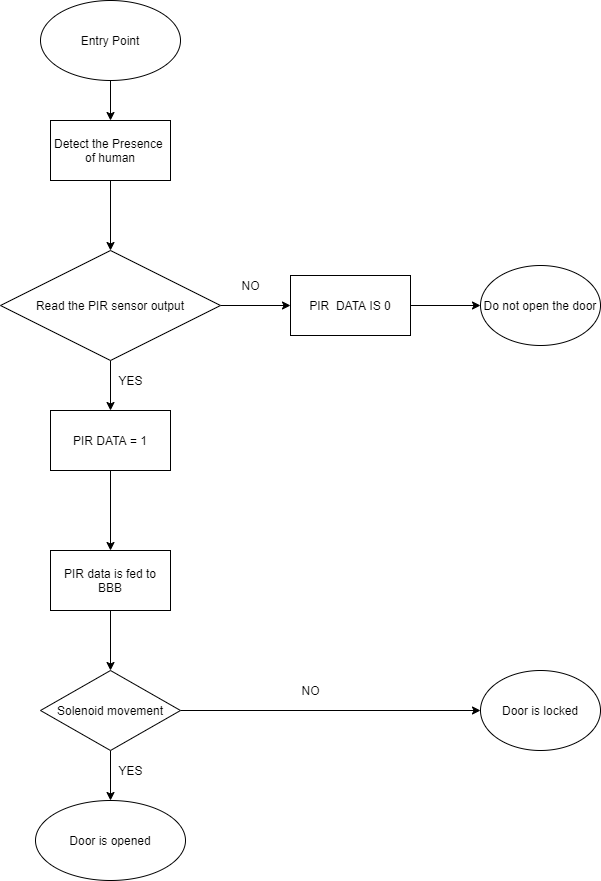

The diagram above was exported from draw.io. Its source (the exported page's mxGraphModel, read from the mxfile embedded in the PNG):
<mxGraphModel dx="1662" dy="737" grid="1" gridSize="10" guides="1" tooltips="1" connect="1" arrows="1" fold="1" page="1" pageScale="1" pageWidth="850" pageHeight="1100" math="0" shadow="0">
  <root>
    <mxCell id="0" />
    <mxCell id="1" parent="0" />
    <mxCell id="PHBZ4vFufrhBCnxYodWr-23" value="" style="edgeStyle=orthogonalEdgeStyle;rounded=0;orthogonalLoop=1;jettySize=auto;html=1;" edge="1" parent="1" source="PHBZ4vFufrhBCnxYodWr-1" target="PHBZ4vFufrhBCnxYodWr-14">
      <mxGeometry relative="1" as="geometry" />
    </mxCell>
    <mxCell id="PHBZ4vFufrhBCnxYodWr-1" value="Entry Point" style="ellipse;whiteSpace=wrap;html=1;" vertex="1" parent="1">
      <mxGeometry x="200" y="60" width="140" height="80" as="geometry" />
    </mxCell>
    <mxCell id="PHBZ4vFufrhBCnxYodWr-24" style="edgeStyle=orthogonalEdgeStyle;rounded=0;orthogonalLoop=1;jettySize=auto;html=1;entryX=0.5;entryY=0;entryDx=0;entryDy=0;" edge="1" parent="1" source="PHBZ4vFufrhBCnxYodWr-14" target="PHBZ4vFufrhBCnxYodWr-17">
      <mxGeometry relative="1" as="geometry" />
    </mxCell>
    <mxCell id="PHBZ4vFufrhBCnxYodWr-14" value="&lt;span&gt;Detect the Presence&amp;nbsp;&lt;/span&gt;&lt;br&gt;&lt;span&gt;of human&lt;/span&gt;" style="rounded=0;whiteSpace=wrap;html=1;" vertex="1" parent="1">
      <mxGeometry x="210" y="180" width="120" height="60" as="geometry" />
    </mxCell>
    <mxCell id="PHBZ4vFufrhBCnxYodWr-36" style="edgeStyle=orthogonalEdgeStyle;rounded=0;orthogonalLoop=1;jettySize=auto;html=1;entryX=0.5;entryY=0;entryDx=0;entryDy=0;" edge="1" parent="1" source="PHBZ4vFufrhBCnxYodWr-15" target="PHBZ4vFufrhBCnxYodWr-35">
      <mxGeometry relative="1" as="geometry" />
    </mxCell>
    <mxCell id="PHBZ4vFufrhBCnxYodWr-15" value="PIR DATA = 1" style="rounded=0;whiteSpace=wrap;html=1;" vertex="1" parent="1">
      <mxGeometry x="210" y="470" width="120" height="60" as="geometry" />
    </mxCell>
    <mxCell id="PHBZ4vFufrhBCnxYodWr-25" style="edgeStyle=orthogonalEdgeStyle;rounded=0;orthogonalLoop=1;jettySize=auto;html=1;entryX=0.5;entryY=0;entryDx=0;entryDy=0;" edge="1" parent="1" source="PHBZ4vFufrhBCnxYodWr-17" target="PHBZ4vFufrhBCnxYodWr-15">
      <mxGeometry relative="1" as="geometry" />
    </mxCell>
    <mxCell id="PHBZ4vFufrhBCnxYodWr-40" style="edgeStyle=orthogonalEdgeStyle;rounded=0;orthogonalLoop=1;jettySize=auto;html=1;entryX=0;entryY=0.5;entryDx=0;entryDy=0;" edge="1" parent="1" source="PHBZ4vFufrhBCnxYodWr-17" target="PHBZ4vFufrhBCnxYodWr-20">
      <mxGeometry relative="1" as="geometry" />
    </mxCell>
    <mxCell id="PHBZ4vFufrhBCnxYodWr-17" value="Read the PIR sensor output" style="rhombus;whiteSpace=wrap;html=1;" vertex="1" parent="1">
      <mxGeometry x="160" y="310" width="220" height="110" as="geometry" />
    </mxCell>
    <mxCell id="PHBZ4vFufrhBCnxYodWr-19" value="Door is opened" style="ellipse;whiteSpace=wrap;html=1;" vertex="1" parent="1">
      <mxGeometry x="195" y="860" width="150" height="80" as="geometry" />
    </mxCell>
    <mxCell id="PHBZ4vFufrhBCnxYodWr-41" style="edgeStyle=orthogonalEdgeStyle;rounded=0;orthogonalLoop=1;jettySize=auto;html=1;entryX=0;entryY=0.5;entryDx=0;entryDy=0;" edge="1" parent="1" source="PHBZ4vFufrhBCnxYodWr-20" target="PHBZ4vFufrhBCnxYodWr-21">
      <mxGeometry relative="1" as="geometry" />
    </mxCell>
    <mxCell id="PHBZ4vFufrhBCnxYodWr-20" value="PIR&amp;nbsp; DATA IS 0" style="rounded=0;whiteSpace=wrap;html=1;" vertex="1" parent="1">
      <mxGeometry x="450" y="335" width="120" height="60" as="geometry" />
    </mxCell>
    <mxCell id="PHBZ4vFufrhBCnxYodWr-21" value="Do not open the door" style="ellipse;whiteSpace=wrap;html=1;" vertex="1" parent="1">
      <mxGeometry x="640" y="325" width="120" height="80" as="geometry" />
    </mxCell>
    <mxCell id="PHBZ4vFufrhBCnxYodWr-22" value="Door is locked" style="ellipse;whiteSpace=wrap;html=1;" vertex="1" parent="1">
      <mxGeometry x="640" y="730" width="120" height="80" as="geometry" />
    </mxCell>
    <mxCell id="PHBZ4vFufrhBCnxYodWr-39" style="edgeStyle=orthogonalEdgeStyle;rounded=0;orthogonalLoop=1;jettySize=auto;html=1;entryX=0.5;entryY=0;entryDx=0;entryDy=0;" edge="1" parent="1" source="PHBZ4vFufrhBCnxYodWr-34" target="PHBZ4vFufrhBCnxYodWr-19">
      <mxGeometry relative="1" as="geometry" />
    </mxCell>
    <mxCell id="PHBZ4vFufrhBCnxYodWr-42" style="edgeStyle=orthogonalEdgeStyle;rounded=0;orthogonalLoop=1;jettySize=auto;html=1;entryX=0;entryY=0.5;entryDx=0;entryDy=0;" edge="1" parent="1" source="PHBZ4vFufrhBCnxYodWr-34" target="PHBZ4vFufrhBCnxYodWr-22">
      <mxGeometry relative="1" as="geometry" />
    </mxCell>
    <mxCell id="PHBZ4vFufrhBCnxYodWr-34" value="Solenoid movement" style="rhombus;whiteSpace=wrap;html=1;" vertex="1" parent="1">
      <mxGeometry x="200" y="730" width="140" height="80" as="geometry" />
    </mxCell>
    <mxCell id="PHBZ4vFufrhBCnxYodWr-37" value="" style="edgeStyle=orthogonalEdgeStyle;rounded=0;orthogonalLoop=1;jettySize=auto;html=1;" edge="1" parent="1" source="PHBZ4vFufrhBCnxYodWr-35" target="PHBZ4vFufrhBCnxYodWr-34">
      <mxGeometry relative="1" as="geometry" />
    </mxCell>
    <mxCell id="PHBZ4vFufrhBCnxYodWr-35" value="PIR data is fed to BBB" style="rounded=0;whiteSpace=wrap;html=1;" vertex="1" parent="1">
      <mxGeometry x="210" y="610" width="120" height="60" as="geometry" />
    </mxCell>
    <mxCell id="PHBZ4vFufrhBCnxYodWr-43" value="NO&lt;br&gt;" style="text;html=1;align=center;verticalAlign=middle;resizable=0;points=[];autosize=1;" vertex="1" parent="1">
      <mxGeometry x="395" y="335" width="30" height="20" as="geometry" />
    </mxCell>
    <mxCell id="PHBZ4vFufrhBCnxYodWr-44" value="YES&lt;br&gt;" style="text;html=1;align=center;verticalAlign=middle;resizable=0;points=[];autosize=1;" vertex="1" parent="1">
      <mxGeometry x="270" y="430" width="40" height="20" as="geometry" />
    </mxCell>
    <mxCell id="PHBZ4vFufrhBCnxYodWr-45" value="NO" style="text;html=1;align=center;verticalAlign=middle;resizable=0;points=[];autosize=1;" vertex="1" parent="1">
      <mxGeometry x="455" y="740" width="30" height="20" as="geometry" />
    </mxCell>
    <mxCell id="PHBZ4vFufrhBCnxYodWr-46" value="YES" style="text;html=1;align=center;verticalAlign=middle;resizable=0;points=[];autosize=1;" vertex="1" parent="1">
      <mxGeometry x="270" y="820" width="40" height="20" as="geometry" />
    </mxCell>
  </root>
</mxGraphModel>